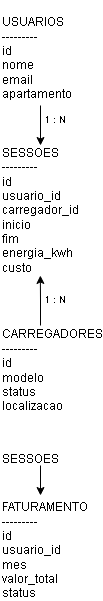

The diagram above was exported from draw.io. Its source (the exported page's mxGraphModel, read from the mxfile embedded in the PNG):
<mxGraphModel dx="852" dy="514" grid="1" gridSize="10" guides="1" tooltips="1" connect="1" arrows="1" fold="1" page="1" pageScale="1" pageWidth="827" pageHeight="1169" background="light-dark(#FFFFFF,#000000)" math="0" shadow="0">
  <root>
    <mxCell id="0" />
    <mxCell id="1" parent="0" />
    <mxCell id="GVg5Gbb5YvhB2VdXPxjM-22" edge="1" parent="1" style="edgeStyle=orthogonalEdgeStyle;rounded=0;orthogonalLoop=1;jettySize=auto;html=1;">
      <mxGeometry relative="1" as="geometry">
        <mxPoint x="440" y="200" as="sourcePoint" />
        <mxPoint x="440" y="240" as="targetPoint" />
      </mxGeometry>
    </mxCell>
    <mxCell id="GVg5Gbb5YvhB2VdXPxjM-20" parent="1" style="text;html=1;whiteSpace=wrap;strokeColor=none;fillColor=none;align=left;verticalAlign=middle;rounded=0;" value="&#10;&lt;span&gt;USUARIOS&lt;/span&gt;&lt;br&gt;&lt;span&gt;---------&lt;/span&gt;&lt;br&gt;&lt;span&gt;id&lt;/span&gt;&lt;br&gt;&lt;span&gt;nome&lt;/span&gt;&lt;br&gt;&lt;span&gt;email&lt;/span&gt;&lt;br&gt;&lt;span&gt;apartamento&lt;/span&gt;&#10;&#10;" vertex="1">
      <mxGeometry height="60" width="80" x="400" y="130" as="geometry" />
    </mxCell>
    <mxCell id="GVg5Gbb5YvhB2VdXPxjM-23" parent="1" style="text;html=1;whiteSpace=wrap;strokeColor=none;fillColor=none;align=center;verticalAlign=middle;rounded=0;fontSize=9;" value="1 : N" vertex="1">
      <mxGeometry height="30" width="50" x="430" y="200" as="geometry" />
    </mxCell>
    <mxCell id="GVg5Gbb5YvhB2VdXPxjM-24" parent="1" style="text;html=1;whiteSpace=wrap;strokeColor=none;fillColor=none;align=left;verticalAlign=middle;rounded=0;" value="SESSOES&lt;br&gt;---------&lt;br&gt;id&lt;br&gt;usuario_id&lt;br&gt;carregador_id&lt;br&gt;inicio&lt;br&gt;fim&lt;br&gt;energia_kwh&lt;br&gt;&lt;div style=&quot;&quot;&gt;&lt;span style=&quot;background-color: transparent; color: light-dark(rgb(0, 0, 0), rgb(255, 255, 255));&quot;&gt;custo&lt;/span&gt;&lt;/div&gt;" vertex="1">
      <mxGeometry height="30" width="60" x="400" y="290" as="geometry" />
    </mxCell>
    <mxCell id="GVg5Gbb5YvhB2VdXPxjM-29" edge="1" parent="1" style="edgeStyle=orthogonalEdgeStyle;rounded=0;orthogonalLoop=1;jettySize=auto;html=1;">
      <mxGeometry relative="1" as="geometry">
        <mxPoint x="440" y="420" as="sourcePoint" />
        <mxPoint x="439.86" y="370" as="targetPoint" />
      </mxGeometry>
    </mxCell>
    <mxCell id="GVg5Gbb5YvhB2VdXPxjM-26" parent="1" style="text;html=1;whiteSpace=wrap;strokeColor=none;fillColor=none;align=left;verticalAlign=middle;rounded=0;" value="CARREGADORES&lt;br&gt;---------&lt;br&gt;id&lt;br&gt;modelo&lt;br&gt;status&lt;br&gt;localizacao" vertex="1">
      <mxGeometry height="30" width="60" x="400" y="450" as="geometry" />
    </mxCell>
    <mxCell id="GVg5Gbb5YvhB2VdXPxjM-30" parent="1" style="text;html=1;whiteSpace=wrap;strokeColor=none;fillColor=none;align=center;verticalAlign=middle;rounded=0;fontSize=9;" value="1 : N" vertex="1">
      <mxGeometry height="30" width="50" x="430" y="380" as="geometry" />
    </mxCell>
    <mxCell id="GVg5Gbb5YvhB2VdXPxjM-34" edge="1" parent="1" style="edgeStyle=orthogonalEdgeStyle;rounded=0;orthogonalLoop=1;jettySize=auto;html=1;">
      <mxGeometry relative="1" as="geometry">
        <mxPoint x="440" y="560" as="sourcePoint" />
        <mxPoint x="440" y="590" as="targetPoint" />
      </mxGeometry>
    </mxCell>
    <mxCell id="GVg5Gbb5YvhB2VdXPxjM-31" parent="1" style="text;html=1;whiteSpace=wrap;strokeColor=none;fillColor=none;align=left;verticalAlign=middle;rounded=0;" value="&#10;SESSOES&#10;&#10;" vertex="1">
      <mxGeometry width="70" x="400" y="560" as="geometry" />
    </mxCell>
    <mxCell id="GVg5Gbb5YvhB2VdXPxjM-32" parent="1" style="text;html=1;whiteSpace=wrap;strokeColor=none;fillColor=none;align=left;verticalAlign=middle;rounded=0;" value="FATURAMENTO&lt;br&gt;---------&lt;br&gt;id&lt;br&gt;usuario_id&lt;br&gt;mes&lt;br&gt;valor_total&lt;br&gt;status" vertex="1">
      <mxGeometry height="30" width="60" x="400" y="630" as="geometry" />
    </mxCell>
  </root>
</mxGraphModel>